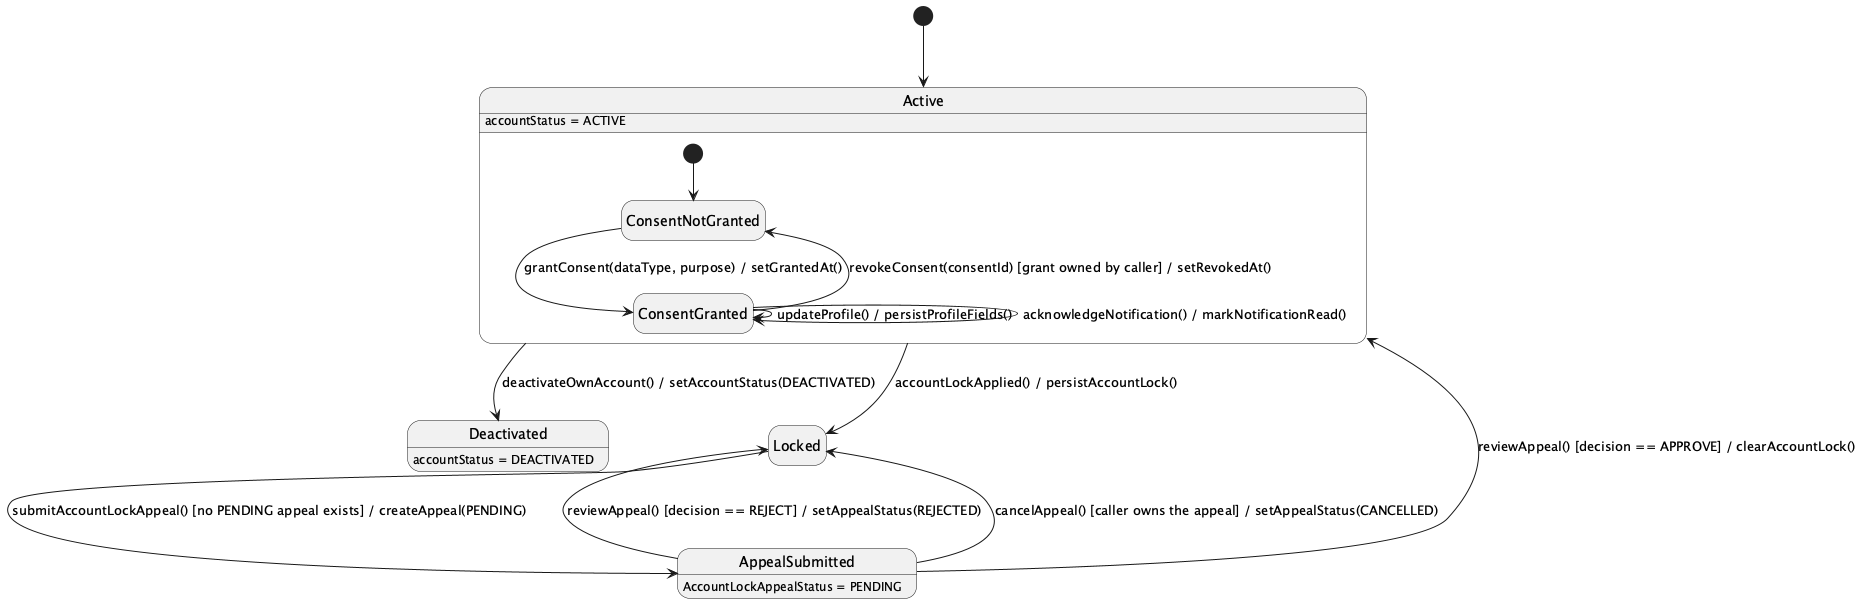

The diagram above was rendered by PlantUML. Its source (embedded in the PNG):
@startuml
hide empty description
[*] --> Active

Active --> Deactivated : deactivateOwnAccount() / setAccountStatus(DEACTIVATED)
Active --> Locked : accountLockApplied() / persistAccountLock()
Locked --> AppealSubmitted : submitAccountLockAppeal() [no PENDING appeal exists] / createAppeal(PENDING)
AppealSubmitted --> Active : reviewAppeal() [decision == APPROVE] / clearAccountLock()
AppealSubmitted --> Locked : reviewAppeal() [decision == REJECT] / setAppealStatus(REJECTED)
AppealSubmitted --> Locked : cancelAppeal() [caller owns the appeal] / setAppealStatus(CANCELLED)

state Active {
  [*] --> ConsentNotGranted
  ConsentNotGranted --> ConsentGranted : grantConsent(dataType, purpose) / setGrantedAt()
  ConsentGranted --> ConsentNotGranted : revokeConsent(consentId) [grant owned by caller] / setRevokedAt()
  ConsentGranted --> ConsentGranted : updateProfile() / persistProfileFields()
  ConsentGranted --> ConsentGranted : acknowledgeNotification() / markNotificationRead()
}

Active : accountStatus = ACTIVE
Deactivated : accountStatus = DEACTIVATED
AppealSubmitted : AccountLockAppealStatus = PENDING
@enduml